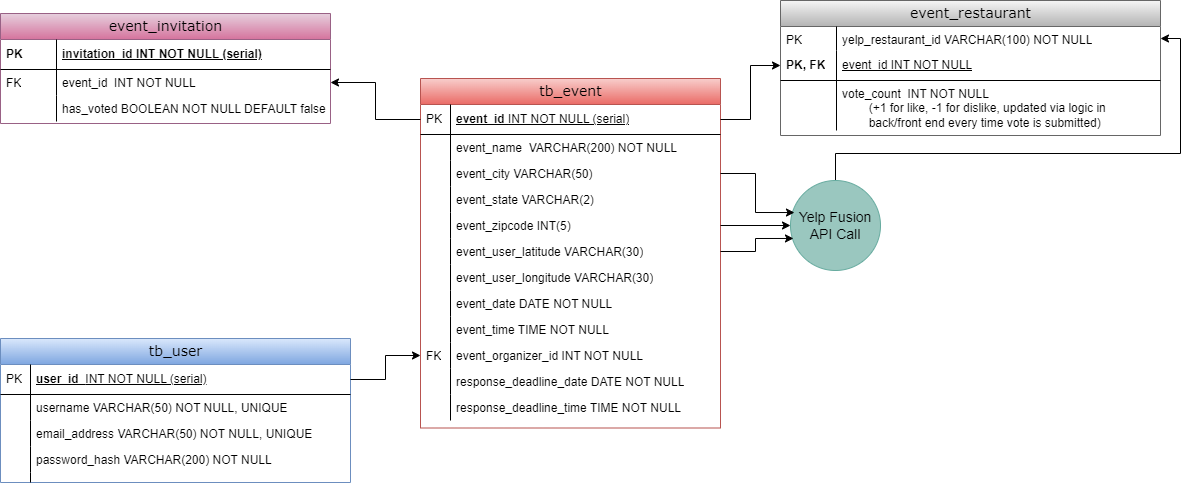

The diagram above was exported from draw.io. Its source (the exported page's mxGraphModel, read from the mxfile embedded in the PNG):
<mxGraphModel dx="1212" dy="1022" grid="1" gridSize="10" guides="1" tooltips="1" connect="1" arrows="1" fold="1" page="1" pageScale="1" pageWidth="850" pageHeight="1100" math="0" shadow="0">
  <root>
    <mxCell id="0" />
    <mxCell id="1" parent="0" />
    <mxCell id="jF8iLBLDsaW65EfpOuvw-1" value="tb_event" style="swimlane;html=1;fontStyle=0;childLayout=stackLayout;horizontal=1;startSize=26;fillColor=#f8cecc;horizontalStack=0;resizeParent=1;resizeLast=0;collapsible=1;marginBottom=0;swimlaneFillColor=#ffffff;align=center;rounded=0;shadow=0;comic=0;labelBackgroundColor=none;strokeWidth=1;fontFamily=Verdana;fontSize=14;strokeColor=#b85450;gradientColor=#ea6b66;" vertex="1" parent="1">
      <mxGeometry x="470" y="185" width="300" height="349.5" as="geometry" />
    </mxCell>
    <mxCell id="jF8iLBLDsaW65EfpOuvw-2" value="event_id&amp;nbsp;&lt;span style=&quot;font-weight: 400;&quot;&gt;INT NOT NULL (serial)&lt;/span&gt;" style="shape=partialRectangle;top=0;left=0;right=0;bottom=1;html=1;align=left;verticalAlign=middle;fillColor=none;spacingLeft=34;spacingRight=4;whiteSpace=wrap;overflow=hidden;rotatable=0;points=[[0,0.5],[1,0.5]];portConstraint=eastwest;dropTarget=0;fontStyle=5;" vertex="1" parent="jF8iLBLDsaW65EfpOuvw-1">
      <mxGeometry y="26" width="300" height="30" as="geometry" />
    </mxCell>
    <mxCell id="jF8iLBLDsaW65EfpOuvw-3" value="PK" style="shape=partialRectangle;top=0;left=0;bottom=0;html=1;fillColor=none;align=left;verticalAlign=middle;spacingLeft=4;spacingRight=4;whiteSpace=wrap;overflow=hidden;rotatable=0;points=[];portConstraint=eastwest;part=1;" vertex="1" connectable="0" parent="jF8iLBLDsaW65EfpOuvw-2">
      <mxGeometry width="30" height="30" as="geometry" />
    </mxCell>
    <mxCell id="jF8iLBLDsaW65EfpOuvw-4" value="event_name&amp;nbsp; VARCHAR(200) NOT NULL" style="shape=partialRectangle;top=0;left=0;right=0;bottom=0;html=1;align=left;verticalAlign=top;fillColor=none;spacingLeft=34;spacingRight=4;whiteSpace=wrap;overflow=hidden;rotatable=0;points=[[0,0.5],[1,0.5]];portConstraint=eastwest;dropTarget=0;" vertex="1" parent="jF8iLBLDsaW65EfpOuvw-1">
      <mxGeometry y="56" width="300" height="26" as="geometry" />
    </mxCell>
    <mxCell id="jF8iLBLDsaW65EfpOuvw-5" value="" style="shape=partialRectangle;top=0;left=0;bottom=0;html=1;fillColor=none;align=left;verticalAlign=top;spacingLeft=4;spacingRight=4;whiteSpace=wrap;overflow=hidden;rotatable=0;points=[];portConstraint=eastwest;part=1;" vertex="1" connectable="0" parent="jF8iLBLDsaW65EfpOuvw-4">
      <mxGeometry width="30" height="26" as="geometry" />
    </mxCell>
    <mxCell id="jF8iLBLDsaW65EfpOuvw-6" value="event_city VARCHAR(50)" style="shape=partialRectangle;top=0;left=0;right=0;bottom=0;html=1;align=left;verticalAlign=top;fillColor=none;spacingLeft=34;spacingRight=4;whiteSpace=wrap;overflow=hidden;rotatable=0;points=[[0,0.5],[1,0.5]];portConstraint=eastwest;dropTarget=0;" vertex="1" parent="jF8iLBLDsaW65EfpOuvw-1">
      <mxGeometry y="82" width="300" height="26" as="geometry" />
    </mxCell>
    <mxCell id="jF8iLBLDsaW65EfpOuvw-7" value="" style="shape=partialRectangle;top=0;left=0;bottom=0;html=1;fillColor=none;align=left;verticalAlign=top;spacingLeft=4;spacingRight=4;whiteSpace=wrap;overflow=hidden;rotatable=0;points=[];portConstraint=eastwest;part=1;" vertex="1" connectable="0" parent="jF8iLBLDsaW65EfpOuvw-6">
      <mxGeometry width="30" height="26" as="geometry" />
    </mxCell>
    <mxCell id="jF8iLBLDsaW65EfpOuvw-8" value="event_state VARCHAR(2)" style="shape=partialRectangle;top=0;left=0;right=0;bottom=0;html=1;align=left;verticalAlign=top;fillColor=none;spacingLeft=34;spacingRight=4;whiteSpace=wrap;overflow=hidden;rotatable=0;points=[[0,0.5],[1,0.5]];portConstraint=eastwest;dropTarget=0;" vertex="1" parent="jF8iLBLDsaW65EfpOuvw-1">
      <mxGeometry y="108" width="300" height="26" as="geometry" />
    </mxCell>
    <mxCell id="jF8iLBLDsaW65EfpOuvw-9" value="" style="shape=partialRectangle;top=0;left=0;bottom=0;html=1;fillColor=none;align=left;verticalAlign=top;spacingLeft=4;spacingRight=4;whiteSpace=wrap;overflow=hidden;rotatable=0;points=[];portConstraint=eastwest;part=1;" vertex="1" connectable="0" parent="jF8iLBLDsaW65EfpOuvw-8">
      <mxGeometry width="30" height="26" as="geometry" />
    </mxCell>
    <mxCell id="jF8iLBLDsaW65EfpOuvw-10" value="event_zipcode INT(5)" style="shape=partialRectangle;top=0;left=0;right=0;bottom=0;html=1;align=left;verticalAlign=top;fillColor=none;spacingLeft=34;spacingRight=4;whiteSpace=wrap;overflow=hidden;rotatable=0;points=[[0,0.5],[1,0.5]];portConstraint=eastwest;dropTarget=0;" vertex="1" parent="jF8iLBLDsaW65EfpOuvw-1">
      <mxGeometry y="134" width="300" height="26" as="geometry" />
    </mxCell>
    <mxCell id="jF8iLBLDsaW65EfpOuvw-11" value="" style="shape=partialRectangle;top=0;left=0;bottom=0;html=1;fillColor=none;align=left;verticalAlign=top;spacingLeft=4;spacingRight=4;whiteSpace=wrap;overflow=hidden;rotatable=0;points=[];portConstraint=eastwest;part=1;" vertex="1" connectable="0" parent="jF8iLBLDsaW65EfpOuvw-10">
      <mxGeometry width="30" height="26" as="geometry" />
    </mxCell>
    <mxCell id="jF8iLBLDsaW65EfpOuvw-12" value="event_user_latitude VARCHAR(30)" style="shape=partialRectangle;top=0;left=0;right=0;bottom=0;html=1;align=left;verticalAlign=top;fillColor=none;spacingLeft=34;spacingRight=4;whiteSpace=wrap;overflow=hidden;rotatable=0;points=[[0,0.5],[1,0.5]];portConstraint=eastwest;dropTarget=0;" vertex="1" parent="jF8iLBLDsaW65EfpOuvw-1">
      <mxGeometry y="160" width="300" height="26" as="geometry" />
    </mxCell>
    <mxCell id="jF8iLBLDsaW65EfpOuvw-13" value="" style="shape=partialRectangle;top=0;left=0;bottom=0;html=1;fillColor=none;align=left;verticalAlign=top;spacingLeft=4;spacingRight=4;whiteSpace=wrap;overflow=hidden;rotatable=0;points=[];portConstraint=eastwest;part=1;" connectable="0" vertex="1" parent="jF8iLBLDsaW65EfpOuvw-12">
      <mxGeometry width="30" height="26" as="geometry" />
    </mxCell>
    <mxCell id="jF8iLBLDsaW65EfpOuvw-14" value="event_user_longitude VARCHAR(30)" style="shape=partialRectangle;top=0;left=0;right=0;bottom=0;html=1;align=left;verticalAlign=top;fillColor=none;spacingLeft=34;spacingRight=4;whiteSpace=wrap;overflow=hidden;rotatable=0;points=[[0,0.5],[1,0.5]];portConstraint=eastwest;dropTarget=0;" vertex="1" parent="jF8iLBLDsaW65EfpOuvw-1">
      <mxGeometry y="186" width="300" height="26" as="geometry" />
    </mxCell>
    <mxCell id="jF8iLBLDsaW65EfpOuvw-15" value="" style="shape=partialRectangle;top=0;left=0;bottom=0;html=1;fillColor=none;align=left;verticalAlign=top;spacingLeft=4;spacingRight=4;whiteSpace=wrap;overflow=hidden;rotatable=0;points=[];portConstraint=eastwest;part=1;" connectable="0" vertex="1" parent="jF8iLBLDsaW65EfpOuvw-14">
      <mxGeometry width="30" height="26" as="geometry" />
    </mxCell>
    <mxCell id="jF8iLBLDsaW65EfpOuvw-16" value="event_date DATE NOT NULL" style="shape=partialRectangle;top=0;left=0;right=0;bottom=0;html=1;align=left;verticalAlign=top;fillColor=none;spacingLeft=34;spacingRight=4;whiteSpace=wrap;overflow=hidden;rotatable=0;points=[[0,0.5],[1,0.5]];portConstraint=eastwest;dropTarget=0;" vertex="1" parent="jF8iLBLDsaW65EfpOuvw-1">
      <mxGeometry y="212" width="300" height="26" as="geometry" />
    </mxCell>
    <mxCell id="jF8iLBLDsaW65EfpOuvw-17" value="" style="shape=partialRectangle;top=0;left=0;bottom=0;html=1;fillColor=none;align=left;verticalAlign=top;spacingLeft=4;spacingRight=4;whiteSpace=wrap;overflow=hidden;rotatable=0;points=[];portConstraint=eastwest;part=1;" connectable="0" vertex="1" parent="jF8iLBLDsaW65EfpOuvw-16">
      <mxGeometry width="30" height="26" as="geometry" />
    </mxCell>
    <mxCell id="jF8iLBLDsaW65EfpOuvw-18" value="event_time TIME NOT NULL" style="shape=partialRectangle;top=0;left=0;right=0;bottom=0;html=1;align=left;verticalAlign=top;fillColor=none;spacingLeft=34;spacingRight=4;whiteSpace=wrap;overflow=hidden;rotatable=0;points=[[0,0.5],[1,0.5]];portConstraint=eastwest;dropTarget=0;" vertex="1" parent="jF8iLBLDsaW65EfpOuvw-1">
      <mxGeometry y="238" width="300" height="26" as="geometry" />
    </mxCell>
    <mxCell id="jF8iLBLDsaW65EfpOuvw-19" value="" style="shape=partialRectangle;top=0;left=0;bottom=0;html=1;fillColor=none;align=left;verticalAlign=top;spacingLeft=4;spacingRight=4;whiteSpace=wrap;overflow=hidden;rotatable=0;points=[];portConstraint=eastwest;part=1;" connectable="0" vertex="1" parent="jF8iLBLDsaW65EfpOuvw-18">
      <mxGeometry width="30" height="26" as="geometry" />
    </mxCell>
    <mxCell id="jF8iLBLDsaW65EfpOuvw-20" value="event_organizer_id INT NOT NULL" style="shape=partialRectangle;top=0;left=0;right=0;bottom=0;html=1;align=left;verticalAlign=top;fillColor=none;spacingLeft=34;spacingRight=4;whiteSpace=wrap;overflow=hidden;rotatable=0;points=[[0,0.5],[1,0.5]];portConstraint=eastwest;dropTarget=0;" vertex="1" parent="jF8iLBLDsaW65EfpOuvw-1">
      <mxGeometry y="264" width="300" height="26" as="geometry" />
    </mxCell>
    <mxCell id="jF8iLBLDsaW65EfpOuvw-21" value="FK" style="shape=partialRectangle;top=0;left=0;bottom=0;html=1;fillColor=none;align=left;verticalAlign=top;spacingLeft=4;spacingRight=4;whiteSpace=wrap;overflow=hidden;rotatable=0;points=[];portConstraint=eastwest;part=1;" connectable="0" vertex="1" parent="jF8iLBLDsaW65EfpOuvw-20">
      <mxGeometry width="30" height="26" as="geometry" />
    </mxCell>
    <mxCell id="jF8iLBLDsaW65EfpOuvw-22" value="response_deadline_date DATE NOT NULL" style="shape=partialRectangle;top=0;left=0;right=0;bottom=0;html=1;align=left;verticalAlign=top;fillColor=none;spacingLeft=34;spacingRight=4;whiteSpace=wrap;overflow=hidden;rotatable=0;points=[[0,0.5],[1,0.5]];portConstraint=eastwest;dropTarget=0;" vertex="1" parent="jF8iLBLDsaW65EfpOuvw-1">
      <mxGeometry y="290" width="300" height="26" as="geometry" />
    </mxCell>
    <mxCell id="jF8iLBLDsaW65EfpOuvw-23" value="" style="shape=partialRectangle;top=0;left=0;bottom=0;html=1;fillColor=none;align=left;verticalAlign=top;spacingLeft=4;spacingRight=4;whiteSpace=wrap;overflow=hidden;rotatable=0;points=[];portConstraint=eastwest;part=1;" connectable="0" vertex="1" parent="jF8iLBLDsaW65EfpOuvw-22">
      <mxGeometry width="30" height="26" as="geometry" />
    </mxCell>
    <mxCell id="jF8iLBLDsaW65EfpOuvw-24" value="response_deadline_time TIME NOT NULL" style="shape=partialRectangle;top=0;left=0;right=0;bottom=0;html=1;align=left;verticalAlign=top;fillColor=none;spacingLeft=34;spacingRight=4;whiteSpace=wrap;overflow=hidden;rotatable=0;points=[[0,0.5],[1,0.5]];portConstraint=eastwest;dropTarget=0;" vertex="1" parent="jF8iLBLDsaW65EfpOuvw-1">
      <mxGeometry y="316" width="300" height="26" as="geometry" />
    </mxCell>
    <mxCell id="jF8iLBLDsaW65EfpOuvw-25" value="" style="shape=partialRectangle;top=0;left=0;bottom=0;html=1;fillColor=none;align=left;verticalAlign=top;spacingLeft=4;spacingRight=4;whiteSpace=wrap;overflow=hidden;rotatable=0;points=[];portConstraint=eastwest;part=1;" connectable="0" vertex="1" parent="jF8iLBLDsaW65EfpOuvw-24">
      <mxGeometry width="30" height="26" as="geometry" />
    </mxCell>
    <mxCell id="jF8iLBLDsaW65EfpOuvw-26" value="event_invitation" style="swimlane;html=1;fontStyle=0;childLayout=stackLayout;horizontal=1;startSize=26;fillColor=#e6d0de;horizontalStack=0;resizeParent=1;resizeLast=0;collapsible=1;marginBottom=0;swimlaneFillColor=#ffffff;align=center;rounded=0;shadow=0;comic=0;labelBackgroundColor=none;strokeWidth=1;fontFamily=Verdana;fontSize=14;strokeColor=#996185;gradientColor=#d5739d;" vertex="1" parent="1">
      <mxGeometry x="50" y="120" width="330" height="110" as="geometry" />
    </mxCell>
    <mxCell id="jF8iLBLDsaW65EfpOuvw-27" value="invitation_id INT NOT NULL (serial)" style="shape=partialRectangle;top=0;left=0;right=0;bottom=1;html=1;align=left;verticalAlign=middle;fillColor=none;spacingLeft=60;spacingRight=4;whiteSpace=wrap;overflow=hidden;rotatable=0;points=[[0,0.5],[1,0.5]];portConstraint=eastwest;dropTarget=0;fontStyle=5;" vertex="1" parent="jF8iLBLDsaW65EfpOuvw-26">
      <mxGeometry y="26" width="330" height="30" as="geometry" />
    </mxCell>
    <mxCell id="jF8iLBLDsaW65EfpOuvw-28" value="PK" style="shape=partialRectangle;fontStyle=1;top=0;left=0;bottom=0;html=1;fillColor=none;align=left;verticalAlign=middle;spacingLeft=4;spacingRight=4;whiteSpace=wrap;overflow=hidden;rotatable=0;points=[];portConstraint=eastwest;part=1;" vertex="1" connectable="0" parent="jF8iLBLDsaW65EfpOuvw-27">
      <mxGeometry width="56" height="30" as="geometry" />
    </mxCell>
    <mxCell id="jF8iLBLDsaW65EfpOuvw-29" value="event_id&amp;nbsp; INT NOT NULL" style="shape=partialRectangle;top=0;left=0;right=0;bottom=0;html=1;align=left;verticalAlign=top;fillColor=none;spacingLeft=60;spacingRight=4;whiteSpace=wrap;overflow=hidden;rotatable=0;points=[[0,0.5],[1,0.5]];portConstraint=eastwest;dropTarget=0;" vertex="1" parent="jF8iLBLDsaW65EfpOuvw-26">
      <mxGeometry y="56" width="330" height="26" as="geometry" />
    </mxCell>
    <mxCell id="jF8iLBLDsaW65EfpOuvw-30" value="FK" style="shape=partialRectangle;top=0;left=0;bottom=0;html=1;fillColor=none;align=left;verticalAlign=top;spacingLeft=4;spacingRight=4;whiteSpace=wrap;overflow=hidden;rotatable=0;points=[];portConstraint=eastwest;part=1;" vertex="1" connectable="0" parent="jF8iLBLDsaW65EfpOuvw-29">
      <mxGeometry width="56" height="26" as="geometry" />
    </mxCell>
    <mxCell id="jF8iLBLDsaW65EfpOuvw-31" value="has_voted BOOLEAN NOT NULL DEFAULT false" style="shape=partialRectangle;top=0;left=0;right=0;bottom=0;html=1;align=left;verticalAlign=top;fillColor=none;spacingLeft=60;spacingRight=4;whiteSpace=wrap;overflow=hidden;rotatable=0;points=[[0,0.5],[1,0.5]];portConstraint=eastwest;dropTarget=0;" vertex="1" parent="jF8iLBLDsaW65EfpOuvw-26">
      <mxGeometry y="82" width="330" height="26" as="geometry" />
    </mxCell>
    <mxCell id="jF8iLBLDsaW65EfpOuvw-32" value="" style="shape=partialRectangle;top=0;left=0;bottom=0;html=1;fillColor=none;align=left;verticalAlign=top;spacingLeft=4;spacingRight=4;whiteSpace=wrap;overflow=hidden;rotatable=0;points=[];portConstraint=eastwest;part=1;" vertex="1" connectable="0" parent="jF8iLBLDsaW65EfpOuvw-31">
      <mxGeometry width="56" height="26" as="geometry" />
    </mxCell>
    <mxCell id="jF8iLBLDsaW65EfpOuvw-33" value="tb_user" style="swimlane;html=1;fontStyle=0;childLayout=stackLayout;horizontal=1;startSize=26;fillColor=#dae8fc;horizontalStack=0;resizeParent=1;resizeLast=0;collapsible=1;marginBottom=0;swimlaneFillColor=#ffffff;align=center;rounded=0;shadow=0;comic=0;labelBackgroundColor=none;strokeWidth=1;fontFamily=Verdana;fontSize=14;strokeColor=#6c8ebf;gradientColor=#7ea6e0;" vertex="1" parent="1">
      <mxGeometry x="50" y="445" width="350" height="144" as="geometry" />
    </mxCell>
    <mxCell id="jF8iLBLDsaW65EfpOuvw-34" value="user_id&amp;nbsp;&amp;nbsp;&lt;span style=&quot;font-weight: 400;&quot;&gt;INT NOT NULL (serial)&lt;/span&gt;" style="shape=partialRectangle;top=0;left=0;right=0;bottom=1;html=1;align=left;verticalAlign=middle;fillColor=none;spacingLeft=34;spacingRight=4;whiteSpace=wrap;overflow=hidden;rotatable=0;points=[[0,0.5],[1,0.5]];portConstraint=eastwest;dropTarget=0;fontStyle=5;" vertex="1" parent="jF8iLBLDsaW65EfpOuvw-33">
      <mxGeometry y="26" width="350" height="30" as="geometry" />
    </mxCell>
    <mxCell id="jF8iLBLDsaW65EfpOuvw-35" value="PK" style="shape=partialRectangle;top=0;left=0;bottom=0;html=1;fillColor=none;align=left;verticalAlign=middle;spacingLeft=4;spacingRight=4;whiteSpace=wrap;overflow=hidden;rotatable=0;points=[];portConstraint=eastwest;part=1;" connectable="0" vertex="1" parent="jF8iLBLDsaW65EfpOuvw-34">
      <mxGeometry width="30" height="30" as="geometry" />
    </mxCell>
    <mxCell id="jF8iLBLDsaW65EfpOuvw-36" value="username VARCHAR(50) NOT NULL, UNIQUE" style="shape=partialRectangle;top=0;left=0;right=0;bottom=0;html=1;align=left;verticalAlign=top;fillColor=none;spacingLeft=34;spacingRight=4;whiteSpace=wrap;overflow=hidden;rotatable=0;points=[[0,0.5],[1,0.5]];portConstraint=eastwest;dropTarget=0;" vertex="1" parent="jF8iLBLDsaW65EfpOuvw-33">
      <mxGeometry y="56" width="350" height="26" as="geometry" />
    </mxCell>
    <mxCell id="jF8iLBLDsaW65EfpOuvw-37" value="" style="shape=partialRectangle;top=0;left=0;bottom=0;html=1;fillColor=none;align=left;verticalAlign=top;spacingLeft=4;spacingRight=4;whiteSpace=wrap;overflow=hidden;rotatable=0;points=[];portConstraint=eastwest;part=1;" vertex="1" connectable="0" parent="jF8iLBLDsaW65EfpOuvw-36">
      <mxGeometry width="30" height="26" as="geometry" />
    </mxCell>
    <mxCell id="jF8iLBLDsaW65EfpOuvw-38" value="email_address VARCHAR(50) NOT NULL, UNIQUE" style="shape=partialRectangle;top=0;left=0;right=0;bottom=0;html=1;align=left;verticalAlign=top;fillColor=none;spacingLeft=34;spacingRight=4;whiteSpace=wrap;overflow=hidden;rotatable=0;points=[[0,0.5],[1,0.5]];portConstraint=eastwest;dropTarget=0;" vertex="1" parent="jF8iLBLDsaW65EfpOuvw-33">
      <mxGeometry y="82" width="350" height="26" as="geometry" />
    </mxCell>
    <mxCell id="jF8iLBLDsaW65EfpOuvw-39" value="" style="shape=partialRectangle;top=0;left=0;bottom=0;html=1;fillColor=none;align=left;verticalAlign=top;spacingLeft=4;spacingRight=4;whiteSpace=wrap;overflow=hidden;rotatable=0;points=[];portConstraint=eastwest;part=1;" vertex="1" connectable="0" parent="jF8iLBLDsaW65EfpOuvw-38">
      <mxGeometry width="30" height="26" as="geometry" />
    </mxCell>
    <mxCell id="jF8iLBLDsaW65EfpOuvw-40" value="password_hash VARCHAR(200) NOT NULL" style="shape=partialRectangle;top=0;left=0;right=0;bottom=0;html=1;align=left;verticalAlign=top;fillColor=none;spacingLeft=34;spacingRight=4;whiteSpace=wrap;overflow=hidden;rotatable=0;points=[[0,0.5],[1,0.5]];portConstraint=eastwest;dropTarget=0;" vertex="1" parent="jF8iLBLDsaW65EfpOuvw-33">
      <mxGeometry y="108" width="350" height="26" as="geometry" />
    </mxCell>
    <mxCell id="jF8iLBLDsaW65EfpOuvw-41" value="" style="shape=partialRectangle;top=0;left=0;bottom=0;html=1;fillColor=none;align=left;verticalAlign=top;spacingLeft=4;spacingRight=4;whiteSpace=wrap;overflow=hidden;rotatable=0;points=[];portConstraint=eastwest;part=1;" vertex="1" connectable="0" parent="jF8iLBLDsaW65EfpOuvw-40">
      <mxGeometry width="30" height="26" as="geometry" />
    </mxCell>
    <mxCell id="jF8iLBLDsaW65EfpOuvw-42" value="" style="shape=partialRectangle;top=0;left=0;right=0;bottom=0;html=1;align=left;verticalAlign=top;fillColor=none;spacingLeft=34;spacingRight=4;whiteSpace=wrap;overflow=hidden;rotatable=0;points=[[0,0.5],[1,0.5]];portConstraint=eastwest;dropTarget=0;" vertex="1" parent="jF8iLBLDsaW65EfpOuvw-33">
      <mxGeometry y="134" width="350" height="10" as="geometry" />
    </mxCell>
    <mxCell id="jF8iLBLDsaW65EfpOuvw-43" value="" style="shape=partialRectangle;top=0;left=0;bottom=0;html=1;fillColor=none;align=left;verticalAlign=top;spacingLeft=4;spacingRight=4;whiteSpace=wrap;overflow=hidden;rotatable=0;points=[];portConstraint=eastwest;part=1;" vertex="1" connectable="0" parent="jF8iLBLDsaW65EfpOuvw-42">
      <mxGeometry width="30" height="10" as="geometry" />
    </mxCell>
    <mxCell id="jF8iLBLDsaW65EfpOuvw-44" style="edgeStyle=orthogonalEdgeStyle;rounded=0;orthogonalLoop=1;jettySize=auto;html=1;exitX=0;exitY=0.5;exitDx=0;exitDy=0;entryX=1;entryY=0.5;entryDx=0;entryDy=0;" edge="1" parent="1" source="jF8iLBLDsaW65EfpOuvw-2" target="jF8iLBLDsaW65EfpOuvw-29">
      <mxGeometry relative="1" as="geometry" />
    </mxCell>
    <mxCell id="jF8iLBLDsaW65EfpOuvw-68" style="edgeStyle=orthogonalEdgeStyle;rounded=0;orthogonalLoop=1;jettySize=auto;html=1;entryX=1;entryY=0.5;entryDx=0;entryDy=0;" edge="1" parent="1" source="jF8iLBLDsaW65EfpOuvw-46" target="jF8iLBLDsaW65EfpOuvw-50">
      <mxGeometry relative="1" as="geometry">
        <Array as="points">
          <mxPoint x="885" y="260" />
          <mxPoint x="1230" y="260" />
          <mxPoint x="1230" y="145" />
        </Array>
      </mxGeometry>
    </mxCell>
    <mxCell id="jF8iLBLDsaW65EfpOuvw-46" value="Yelp Fusion API Call" style="ellipse;whiteSpace=wrap;html=1;aspect=fixed;fontSize=14;fillColor=#9AC7BF;strokeColor=#67AB9F;" vertex="1" parent="1">
      <mxGeometry x="840" y="287" width="90" height="90" as="geometry" />
    </mxCell>
    <mxCell id="jF8iLBLDsaW65EfpOuvw-49" value="event_restaurant" style="swimlane;html=1;fontStyle=0;childLayout=stackLayout;horizontal=1;startSize=26;fillColor=#f5f5f5;horizontalStack=0;resizeParent=1;resizeLast=0;collapsible=1;marginBottom=0;swimlaneFillColor=#ffffff;align=center;rounded=0;shadow=0;comic=0;labelBackgroundColor=none;strokeWidth=1;fontFamily=Verdana;fontSize=14;strokeColor=#666666;gradientColor=#b3b3b3;" vertex="1" parent="1">
      <mxGeometry x="830" y="107" width="380" height="135" as="geometry" />
    </mxCell>
    <mxCell id="jF8iLBLDsaW65EfpOuvw-50" value="yelp_restaurant_id VARCHAR(100) NOT NULL" style="shape=partialRectangle;top=0;left=0;right=0;bottom=0;html=1;align=left;verticalAlign=top;fillColor=none;spacingLeft=60;spacingRight=4;whiteSpace=wrap;overflow=hidden;rotatable=0;points=[[0,0.5],[1,0.5]];portConstraint=eastwest;dropTarget=0;" vertex="1" parent="jF8iLBLDsaW65EfpOuvw-49">
      <mxGeometry y="26" width="380" height="24" as="geometry" />
    </mxCell>
    <mxCell id="jF8iLBLDsaW65EfpOuvw-51" value="PK" style="shape=partialRectangle;top=0;left=0;bottom=0;html=1;fillColor=none;align=left;verticalAlign=top;spacingLeft=4;spacingRight=4;whiteSpace=wrap;overflow=hidden;rotatable=0;points=[];portConstraint=eastwest;part=1;" connectable="0" vertex="1" parent="jF8iLBLDsaW65EfpOuvw-50">
      <mxGeometry width="56" height="24" as="geometry" />
    </mxCell>
    <mxCell id="jF8iLBLDsaW65EfpOuvw-52" value="&lt;span style=&quot;font-weight: 400;&quot;&gt;event_id INT NOT NULL&lt;/span&gt;" style="shape=partialRectangle;top=0;left=0;right=0;bottom=1;html=1;align=left;verticalAlign=middle;fillColor=none;spacingLeft=60;spacingRight=4;whiteSpace=wrap;overflow=hidden;rotatable=0;points=[[0,0.5],[1,0.5]];portConstraint=eastwest;dropTarget=0;fontStyle=5;" vertex="1" parent="jF8iLBLDsaW65EfpOuvw-49">
      <mxGeometry y="50" width="380" height="30" as="geometry" />
    </mxCell>
    <mxCell id="jF8iLBLDsaW65EfpOuvw-53" value="PK, FK" style="shape=partialRectangle;fontStyle=1;top=0;left=0;bottom=0;html=1;fillColor=none;align=left;verticalAlign=middle;spacingLeft=4;spacingRight=4;whiteSpace=wrap;overflow=hidden;rotatable=0;points=[];portConstraint=eastwest;part=1;" connectable="0" vertex="1" parent="jF8iLBLDsaW65EfpOuvw-52">
      <mxGeometry width="56" height="30" as="geometry" />
    </mxCell>
    <mxCell id="jF8iLBLDsaW65EfpOuvw-54" value="vote_count&amp;nbsp; INT NOT NULL&lt;br&gt;&lt;span style=&quot;&quot;&gt;&#09;&lt;/span&gt;&lt;span style=&quot;white-space: pre;&quot;&gt;&#09;&lt;/span&gt;(+1 for like, -1 for dislike, updated via logic in &lt;span style=&quot;white-space: pre;&quot;&gt;&#09;&lt;/span&gt;back/front end every time vote is submitted)" style="shape=partialRectangle;top=0;left=0;right=0;bottom=0;html=1;align=left;verticalAlign=top;fillColor=none;spacingLeft=60;spacingRight=4;whiteSpace=wrap;overflow=hidden;rotatable=0;points=[[0,0.5],[1,0.5]];portConstraint=eastwest;dropTarget=0;" vertex="1" parent="jF8iLBLDsaW65EfpOuvw-49">
      <mxGeometry y="80" width="380" height="50" as="geometry" />
    </mxCell>
    <mxCell id="jF8iLBLDsaW65EfpOuvw-55" value="" style="shape=partialRectangle;top=0;left=0;bottom=0;html=1;fillColor=none;align=left;verticalAlign=top;spacingLeft=4;spacingRight=4;whiteSpace=wrap;overflow=hidden;rotatable=0;points=[];portConstraint=eastwest;part=1;" connectable="0" vertex="1" parent="jF8iLBLDsaW65EfpOuvw-54">
      <mxGeometry width="56" height="50" as="geometry" />
    </mxCell>
    <mxCell id="jF8iLBLDsaW65EfpOuvw-57" style="edgeStyle=orthogonalEdgeStyle;rounded=0;orthogonalLoop=1;jettySize=auto;html=1;entryX=0;entryY=0.5;entryDx=0;entryDy=0;" edge="1" parent="1" source="jF8iLBLDsaW65EfpOuvw-34" target="jF8iLBLDsaW65EfpOuvw-20">
      <mxGeometry relative="1" as="geometry" />
    </mxCell>
    <mxCell id="jF8iLBLDsaW65EfpOuvw-60" style="edgeStyle=orthogonalEdgeStyle;rounded=0;orthogonalLoop=1;jettySize=auto;html=1;entryX=0;entryY=0.5;entryDx=0;entryDy=0;" edge="1" parent="1" source="jF8iLBLDsaW65EfpOuvw-2" target="jF8iLBLDsaW65EfpOuvw-52">
      <mxGeometry relative="1" as="geometry" />
    </mxCell>
    <mxCell id="jF8iLBLDsaW65EfpOuvw-63" style="edgeStyle=orthogonalEdgeStyle;rounded=0;orthogonalLoop=1;jettySize=auto;html=1;entryX=0.044;entryY=0.356;entryDx=0;entryDy=0;entryPerimeter=0;" edge="1" parent="1" source="jF8iLBLDsaW65EfpOuvw-6" target="jF8iLBLDsaW65EfpOuvw-46">
      <mxGeometry relative="1" as="geometry" />
    </mxCell>
    <mxCell id="jF8iLBLDsaW65EfpOuvw-64" style="edgeStyle=orthogonalEdgeStyle;rounded=0;orthogonalLoop=1;jettySize=auto;html=1;entryX=0;entryY=0.5;entryDx=0;entryDy=0;" edge="1" parent="1" source="jF8iLBLDsaW65EfpOuvw-10" target="jF8iLBLDsaW65EfpOuvw-46">
      <mxGeometry relative="1" as="geometry" />
    </mxCell>
    <mxCell id="jF8iLBLDsaW65EfpOuvw-65" style="edgeStyle=orthogonalEdgeStyle;rounded=0;orthogonalLoop=1;jettySize=auto;html=1;entryX=0.033;entryY=0.644;entryDx=0;entryDy=0;entryPerimeter=0;" edge="1" parent="1" source="jF8iLBLDsaW65EfpOuvw-12" target="jF8iLBLDsaW65EfpOuvw-46">
      <mxGeometry relative="1" as="geometry" />
    </mxCell>
  </root>
</mxGraphModel>